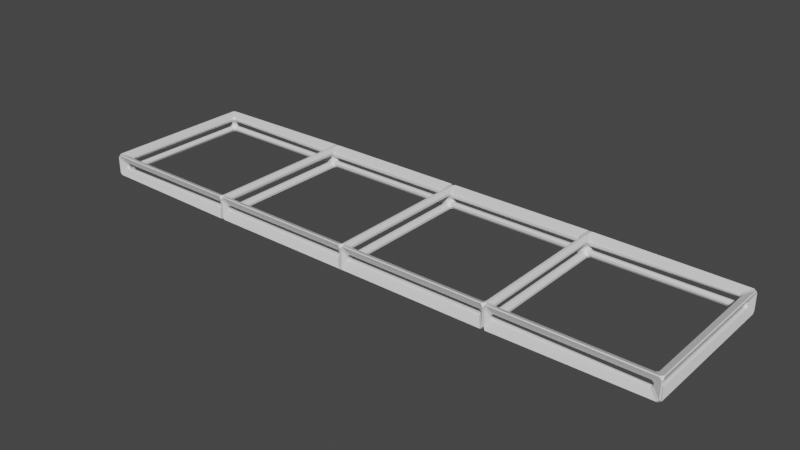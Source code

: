 # Source: 1x4Chassis.blend  (saved by Blender 2.90.8; exported with 4.5.12 LTS)
import bpy
from mathutils import Matrix  # noqa: F401  (used for matrix-valued properties, if any)

bpy.ops.wm.read_factory_settings(use_empty=True)
scene = bpy.context.scene
scene.name = 'Scene'

# ---- collections
col_collection = bpy.data.collections.new('Collection'); scene.collection.children.link(col_collection)

# ---- materials (node trees are filled in below, after node groups)
mat_material = bpy.data.materials.new('Material')
mat_material.alpha_threshold = 0.0
mat_material.use_transparent_shadow = False
mat_material.line_color = (0.0, 0.0, 0.0, 1.0)

# ---- material node trees
mat_material.use_nodes = True; mat_material.node_tree.nodes.clear()
_N = mat_material.node_tree.nodes; _L = mat_material.node_tree.links
n0 = _N.new('ShaderNodeOutputMaterial'); n0.name = 'Material Output'; n0.location = (300, 300)
n1 = _N.new('ShaderNodeBsdfPrincipled'); n1.name = 'Principled BSDF'; n1.location = (10, 300)
n1.distribution = 'GGX'
n1.subsurface_method = 'BURLEY'
n1.inputs[2].default_value = 0.4
n1.inputs[3].default_value = 1.45
n1.inputs[27].default_value = (0.0, 0.0, 0.0, 1.0)
n1.inputs[28].default_value = 1.0
_L.new(n1.outputs[0], n0.inputs[0])
n0.is_active_output = True

# ---- world
world_world = bpy.data.worlds.new('World'); scene.world = world_world
world_world.use_nodes = True; world_world.node_tree.nodes.clear()
_N = world_world.node_tree.nodes; _L = world_world.node_tree.links
n0 = _N.new('ShaderNodeOutputWorld'); n0.name = 'World Output'; n0.location = (300, 300)
n1 = _N.new('ShaderNodeBackground'); n1.name = 'Background'; n1.location = (10, 300)
n1.inputs[0].default_value = (0.05088, 0.05088, 0.05088, 1.0)
_L.new(n1.outputs[0], n0.inputs[0])
n0.is_active_output = True
world_world.color = (0.05088, 0.05088, 0.05088)
world_world.use_sun_shadow = False
world_world.sun_shadow_jitter_overblur = 0.0

# ---- meshes
me_cube = bpy.data.meshes.new('Cube')
me_cube.from_pydata([(20.0, 5.0, 0.5), (20.0, 5.0, -0.5), (20.0, -5.0, 0.5), (20.0, -5.0, -0.5), (-20.0, 5.0, 0.5), (-20.0, 5.0, -0.5), (-20.0, -5.0, 0.5), (-20.0, -5.0, -0.5), (10.0, 5.0, -0.5), (0.0, 5.0, -0.5), (-10.0, 5.0, -0.5), (10.0, -5.0, 0.5), (0.0, -5.0, 0.5), (-10.0, -5.0, 0.5), (-10.0, -5.0, -0.5), (0.0, -5.0, -0.5), (10.0, -5.0, -0.5), (-10.0, 5.0, 0.5), (0.0, 5.0, 0.5), (10.0, 5.0, 0.5)], [], [(17, 4, 6, 13), (14, 13, 6, 7), (7, 6, 4, 5), (8, 1, 3, 16), (1, 0, 2, 3), (8, 19, 0, 1), (5, 4, 17, 10), (10, 17, 18, 9), (9, 18, 19, 8), (5, 10, 14, 7), (10, 9, 15, 14), (9, 8, 16, 15), (3, 2, 11, 16), (16, 11, 12, 15), (15, 12, 13, 14), (0, 19, 11, 2), (19, 18, 12, 11), (18, 17, 13, 12)])
_uv = me_cube.uv_layers.new(name='UVMap')
_uv.uv.foreach_set('vector', [0.4348, 0.75, 0.4348, 1.0, 2.902e-07, 1.0, 2.281e-07, 0.75, 0.8696, 0.75, 0.913, 0.75, 0.913, 1.0, 0.8696, 1.0, 1.0, 0.25, 0.9565, 0.25, 0.9565, 0.0, 1.0, 0.0, 0.4348, 0.25, 0.4348, 0.0, 0.8696, 0.0, 0.8696, 0.25, 1.0, 0.5, 0.9565, 0.5, 0.9565, 0.25, 1.0, 0.25, 0.9565, 0.25, 0.913, 0.25, 0.913, 0.0, 0.9565, 0.0, 0.9565, 1.0, 0.913, 1.0, 0.913, 0.75, 0.9565, 0.75, 0.9565, 0.75, 0.913, 0.75, 0.913, 0.5, 0.9565, 0.5, 0.9565, 0.5, 0.913, 0.5, 0.913, 0.25, 0.9565, 0.25, 0.4348, 1.0, 0.4348, 0.75, 0.8696, 0.75, 0.8696, 1.0, 0.4348, 0.75, 0.4348, 0.5, 0.8696, 0.5, 0.8696, 0.75, 0.4348, 0.5, 0.4348, 0.25, 0.8696, 0.25, 0.8696, 0.5, 0.8696, 0.0, 0.913, 0.0, 0.913, 0.25, 0.8696, 0.25, 0.8696, 0.25, 0.913, 0.25, 0.913, 0.5, 0.8696, 0.5, 0.8696, 0.5, 0.913, 0.5, 0.913, 0.75, 0.8696, 0.75, 0.4348, 0.0, 0.4348, 0.25, 6.22e-08, 0.25, 0.0, 0.0, 0.4348, 0.25, 0.4348, 0.5, 1.451e-07, 0.5, 6.22e-08, 0.25, 0.4348, 0.5, 0.4348, 0.75, 2.281e-07, 0.75, 1.451e-07, 0.5])
me_cube.materials.append(mat_material)
me_cube.use_remesh_preserve_volume = False
me_cube.use_remesh_preserve_attributes = False
me_cube.use_mirror_vertex_groups = False
me_cube.update()

# ---- objects
ob_cube = bpy.data.objects.new('Cube', me_cube)

# ---- transforms, parenting, visibility, modifiers, constraints
ob_cube.location = (0.0, 0.0, 0.0)
ob_cube.lock_rotations_4d = False
ob_cube.empty_display_type = 'ARROWS'
ob_cube.lineart.crease_threshold = 0.0
_m = ob_cube.modifiers.new('Wireframe', 'WIREFRAME')
_m.thickness = 1.0
_m.use_even_offset = False
_m = ob_cube.modifiers.new('Bevel', 'BEVEL')
_m.limit_method = 'NONE'

# ---- collection membership
col_collection.objects.link(ob_cube)

# ---- scene / render settings (as saved in the file)
scene.frame_start = 1; scene.frame_end = 250; scene.frame_set(1)
scene.render.engine = 'BLENDER_EEVEE_NEXT'
scene.cycles.use_denoising = False
scene.cycles.samples = 128
scene.cycles.sampling_pattern = 'TABULATED_SOBOL'
scene.cycles.use_adaptive_sampling = False
scene.cycles.use_light_tree = False
scene.view_settings.view_transform = 'Filmic'
bpy.context.view_layer.update()

# ---- added for rendering (the .blend has no active camera and no usable light): camera, sun
cam_auto = bpy.data.cameras.new('AutoCamera')
cam_auto.lens = 50.0
cam_auto.sensor_width = 36.0
cam_auto.clip_end = 1000.0
ob_auto_camera = bpy.data.objects.new('AutoCamera', cam_auto)
scene.collection.objects.link(ob_auto_camera)
ob_auto_camera.location = (38.1592, -45.791, 30.5274)
ob_auto_camera.rotation_euler = (1.09748, -7.21219e-08, 0.694738)
scene.camera = ob_auto_camera
light_auto_sun = bpy.data.lights.new('AutoSun', 'SUN')
light_auto_sun.energy = 3.0
light_auto_sun.angle = 0.0523599
ob_auto_sun = bpy.data.objects.new('AutoSun', light_auto_sun)
scene.collection.objects.link(ob_auto_sun)
ob_auto_sun.rotation_euler = (0.872665, 0.174533, 0.523599)
bpy.context.view_layer.update()
